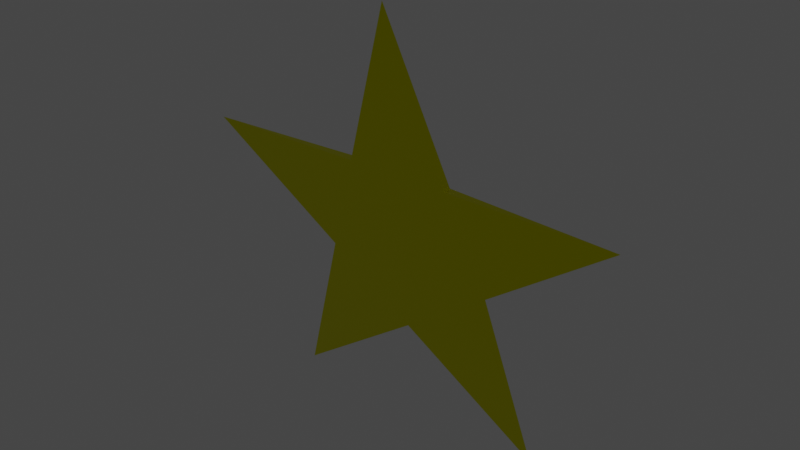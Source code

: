 # Source: a_yellow_star.blend  (saved by Blender 3.6.11; exported with 4.5.12 LTS)
import bpy
from mathutils import Matrix  # noqa: F401  (used for matrix-valued properties, if any)

bpy.ops.wm.read_factory_settings(use_empty=True)
scene = bpy.context.scene
scene.name = 'Scene'

# ---- collections
col_collection = bpy.data.collections.new('Collection'); scene.collection.children.link(col_collection)

# ---- materials (node trees are filled in below, after node groups)
mat_material_001 = bpy.data.materials.new('Material.001')
mat_material_001.use_transparent_shadow = False

# ---- material node trees
mat_material_001.use_nodes = True; mat_material_001.node_tree.nodes.clear()
_N = mat_material_001.node_tree.nodes; _L = mat_material_001.node_tree.links
n0 = _N.new('ShaderNodeBsdfPrincipled'); n0.name = 'Principled BSDF'; n0.location = (10, 300)
n0.distribution = 'GGX'
n0.subsurface_method = 'RANDOM_WALK_SKIN'
n0.inputs[0].default_value = (0.8, 0.7881, 0.0, 1.0)
n0.inputs[1].default_value = 1.0
n0.inputs[2].default_value = 0.1704
n0.inputs[3].default_value = 1.45
n0.inputs[27].default_value = (0.0, 0.0, 0.0, 1.0)
n0.inputs[28].default_value = 1.0
n1 = _N.new('ShaderNodeOutputMaterial'); n1.name = 'Material Output'; n1.location = (300, 300)
_L.new(n0.outputs[0], n1.inputs[0])
n1.is_active_output = True

# ---- world
world_world = bpy.data.worlds.new('World'); scene.world = world_world
world_world.use_nodes = True; world_world.node_tree.nodes.clear()
_N = world_world.node_tree.nodes; _L = world_world.node_tree.links
n0 = _N.new('ShaderNodeOutputWorld'); n0.name = 'World Output'; n0.location = (300, 300)
n1 = _N.new('ShaderNodeBackground'); n1.name = 'Background'; n1.location = (10, 300)
n1.inputs[0].default_value = (0.05088, 0.05088, 0.05088, 1.0)
_L.new(n1.outputs[0], n0.inputs[0])
n0.is_active_output = True
world_world.color = (0.05088, 0.05088, 0.05088)
world_world.use_sun_shadow = False
world_world.sun_shadow_jitter_overblur = 0.0

# ---- meshes
me_circle = bpy.data.meshes.new('Circle')
me_circle.from_pydata([(7.329e-09, 0.02953, 0.5902), (-0.5878, 0.07479, 0.1688), (-0.3664, 0.001096, 0.8548), (-0.9511, -0.04462, 1.28), (-0.2264, -0.0449, 1.283), (0.0, -0.1184, 1.967), (0.2264, -0.0449, 1.283), (0.9511, -0.04462, 1.28), (0.3664, 0.001096, 0.8548), (0.5878, 0.07479, 0.1688), (7.329e-09, 0.06438, 0.5939), (-0.3664, 0.03595, 0.8586), (-0.2264, -0.01005, 1.287), (0.2264, -0.01005, 1.287), (0.3664, 0.03595, 0.8586)], [], [(1, 0, 9, 8, 7, 6, 5, 4, 3, 2), (1, 11, 3, 12, 5, 13, 7, 14, 9, 10), (9, 0, 10), (6, 7, 13), (3, 4, 12), (0, 1, 10), (7, 8, 14), (4, 5, 12), (1, 2, 11), (8, 9, 14), (5, 6, 13), (2, 3, 11)])
_uv = me_circle.uv_layers.new(name='UVMap')
_uv.uv.foreach_set('vector', [0.0, 0.0, 0.0, 0.0, 0.0, 0.0, 0.0, 0.0, 0.0, 0.0, 0.0, 0.0, 0.0, 0.0, 0.0, 0.0, 0.0, 0.0, 0.0, 0.0, 0.0, 0.0, 0.0, 0.0, 0.0, 0.0, 0.0, 0.0, 0.0, 0.0, 0.0, 0.0, 0.0, 0.0, 0.0, 0.0, 0.0, 0.0, 0.0, 0.0, 0.0, 0.0, 0.0, 0.0, 0.0, 0.0, 0.0, 0.0, 0.0, 0.0, 0.0, 0.0, 0.0, 0.0, 0.0, 0.0, 0.0, 0.0, 0.0, 0.0, 0.0, 0.0, 0.0, 0.0, 0.0, 0.0, 0.0, 0.0, 0.0, 0.0, 0.0, 0.0, 0.0, 0.0, 0.0, 0.0, 0.0, 0.0, 0.0, 0.0, 0.0, 0.0, 0.0, 0.0, 0.0, 0.0, 0.0, 0.0, 0.0, 0.0, 0.0, 0.0, 0.0, 0.0, 0.0, 0.0, 0.0, 0.0, 0.0, 0.0])
me_circle.materials.append(mat_material_001)
me_circle.update()

# ---- objects
ob_circle = bpy.data.objects.new('Circle', me_circle)

# ---- transforms, parenting, visibility, modifiers, constraints
ob_circle.location = (0.0, 0.0, 0.0)

# ---- collection membership
col_collection.objects.link(ob_circle)

# ---- scene / render settings (as saved in the file)
scene.frame_start = 1; scene.frame_end = 250; scene.frame_set(1)
scene.render.engine = 'BLENDER_EEVEE_NEXT'
scene.cycles.sampling_pattern = 'TABULATED_SOBOL'
scene.view_settings.view_transform = 'Filmic'
bpy.context.view_layer.update()

# ---- added for rendering (the .blend has no active camera and no usable light): camera, sun
cam_auto = bpy.data.cameras.new('AutoCamera')
cam_auto.lens = 50.0
cam_auto.sensor_width = 36.0
cam_auto.clip_end = 1000.0
ob_auto_camera = bpy.data.objects.new('AutoCamera', cam_auto)
scene.collection.objects.link(ob_auto_camera)
ob_auto_camera.location = (2.42871, -2.93626, 3.0111)
ob_auto_camera.rotation_euler = (1.09748, -7.21219e-08, 0.694738)
scene.camera = ob_auto_camera
light_auto_sun = bpy.data.lights.new('AutoSun', 'SUN')
light_auto_sun.energy = 3.0
light_auto_sun.angle = 0.0523599
ob_auto_sun = bpy.data.objects.new('AutoSun', light_auto_sun)
scene.collection.objects.link(ob_auto_sun)
ob_auto_sun.rotation_euler = (0.872665, 0.174533, 0.523599)
bpy.context.view_layer.update()
